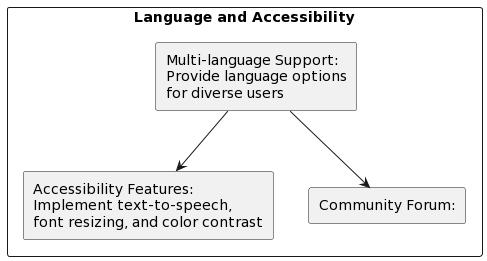

The diagram above was rendered by PlantUML. Its source (embedded in the PNG):
@startuml
rectangle "Language and Accessibility" {
    rectangle "Multi-language Support:\nProvide language options\nfor diverse users" as multilanguage
    rectangle "Accessibility Features:\nImplement text-to-speech,\nfont resizing, and color contrast" as accessibility
    rectangle "Community Forum:" as communityforum
}

multilanguage --> accessibility
multilanguage --> communityforum
@enduml